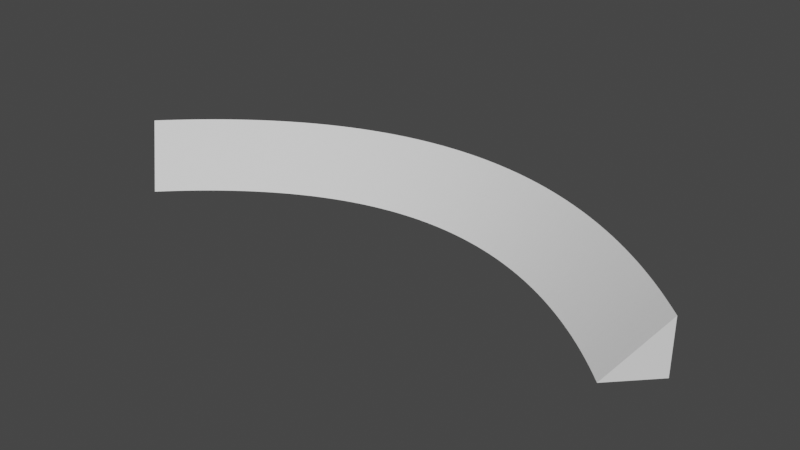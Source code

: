 # Source: 90dCurve.blend  (saved by Blender 2.81.16; exported with 4.5.12 LTS)
import bpy
from mathutils import Matrix  # noqa: F401  (used for matrix-valued properties, if any)

bpy.ops.wm.read_factory_settings(use_empty=True)
scene = bpy.context.scene
scene.name = 'Scene'

# ---- collections
col_collection = bpy.data.collections.new('Collection'); scene.collection.children.link(col_collection)

# ---- world
world_world = bpy.data.worlds.new('World'); scene.world = world_world
world_world.use_nodes = True; world_world.node_tree.nodes.clear()
_N = world_world.node_tree.nodes; _L = world_world.node_tree.links
n0 = _N.new('ShaderNodeOutputWorld'); n0.name = 'World Output'; n0.location = (300, 300)
n1 = _N.new('ShaderNodeBackground'); n1.name = 'Background'; n1.location = (10, 300)
n1.inputs[0].default_value = (0.05088, 0.05088, 0.05088, 1.0)
_L.new(n1.outputs[0], n0.inputs[0])
n0.is_active_output = True
world_world.color = (0.05088, 0.05088, 0.05088)
world_world.use_sun_shadow = False
world_world.sun_shadow_jitter_overblur = 0.0

# ---- meshes
me_beziercurve_000 = bpy.data.meshes.new('BezierCurve.000')
me_beziercurve_000.from_pydata([(1.088, 0.106, -0.009767), (1.088, 0.106, -0.009767), (0.9489, -0.03789, -0.009939), (0.9489, -0.03789, -0.009939), (1.089, 0.1047, 0.1911), (1.088, 0.106, -0.009756), (-1.069, 0.1108, -0.009853), (-1.069, 0.1108, -0.009853), (-0.9261, -0.02907, -0.009853), (-0.9261, -0.02907, -0.009853), (-1.069, 0.1108, 0.1911), (-1.069, 0.1108, -0.009842), (-1.069, 0.1108, -0.009853), (-1.069, 0.1108, -0.009853), (-0.9261, -0.02907, -0.009853), (-0.9261, -0.02907, -0.009853), (-1.069, 0.1108, 0.1911), (-1.069, 0.1108, -0.009842), (-1.038, 0.1416, -0.009847), (-1.038, 0.1416, -0.009847), (-0.8981, -0.001038, -0.009848), (-0.8981, -0.001038, -0.009848), (-1.038, 0.1415, 0.1911), (-1.038, 0.1416, -0.009836), (-1.007, 0.1714, -0.009831), (-1.007, 0.1714, -0.009831), (-0.87, 0.02603, -0.009833), (-0.87, 0.02603, -0.009833), (-1.007, 0.1713, 0.1911), (-1.007, 0.1714, -0.009819), (-0.9762, 0.2003, -0.009803), (-0.9762, 0.2003, -0.009803), (-0.8418, 0.05214, -0.009808), (-0.8418, 0.05214, -0.009808), (-0.9762, 0.2001, 0.1911), (-0.9762, 0.2003, -0.009792), (-0.9448, 0.2282, -0.009766), (-0.9448, 0.2282, -0.009766), (-0.8135, 0.07729, -0.009775), (-0.8135, 0.07729, -0.009775), (-0.9449, 0.228, 0.1911), (-0.9447, 0.2282, -0.009755), (-0.9131, 0.2551, -0.009719), (-0.9131, 0.2551, -0.009719), (-0.7851, 0.1015, -0.009733), (-0.7851, 0.1015, -0.009733), (-0.9133, 0.2549, 0.1912), (-0.9131, 0.2551, -0.009708), (-0.8813, 0.2811, -0.009664), (-0.8813, 0.2811, -0.009664), (-0.7566, 0.1247, -0.009683), (-0.7566, 0.1247, -0.009683), (-0.8815, 0.2808, 0.1913), (-0.8813, 0.2811, -0.009652), (-0.8492, 0.3061, -0.0096), (-0.8492, 0.3061, -0.0096), (-0.728, 0.147, -0.009626), (-0.728, 0.147, -0.009626), (-0.8495, 0.3058, 0.1913), (-0.8492, 0.3061, -0.009588), (-0.817, 0.3301, -0.009528), (-0.817, 0.3301, -0.009528), (-0.6993, 0.1684, -0.009561), (-0.6993, 0.1684, -0.009561), (-0.8172, 0.3298, 0.1914), (-0.817, 0.3301, -0.009516), (-0.7845, 0.3532, -0.009448), (-0.7845, 0.3532, -0.009448), (-0.6706, 0.1888, -0.009491), (-0.6706, 0.1888, -0.009491), (-0.7848, 0.3528, 0.1915), (-0.7845, 0.3532, -0.009437), (-0.7519, 0.3752, -0.009362), (-0.7519, 0.3752, -0.009362), (-0.6418, 0.2082, -0.009415), (-0.6418, 0.2082, -0.009415), (-0.7522, 0.3749, 0.1916), (-0.7519, 0.3752, -0.00935), (-0.719, 0.3963, -0.009269), (-0.719, 0.3963, -0.009269), (-0.6129, 0.2268, -0.009333), (-0.6129, 0.2268, -0.009333), (-0.7194, 0.396, 0.1916), (-0.719, 0.3963, -0.009257), (-0.686, 0.4165, -0.00917), (-0.686, 0.4165, -0.00917), (-0.584, 0.2444, -0.009247), (-0.584, 0.2444, -0.009247), (-0.6863, 0.4161, 0.1917), (-0.686, 0.4165, -0.009159), (-0.6527, 0.4356, -0.009066), (-0.6527, 0.4356, -0.009066), (-0.555, 0.2611, -0.009156), (-0.555, 0.2611, -0.009156), (-0.6531, 0.4352, 0.1918), (-0.6527, 0.4356, -0.009055), (-0.6193, 0.4538, -0.008957), (-0.6193, 0.4538, -0.008957), (-0.526, 0.2769, -0.009062), (-0.526, 0.2769, -0.009062), (-0.6198, 0.4533, 0.192), (-0.6193, 0.4538, -0.008946), (-0.5858, 0.4709, -0.008844), (-0.5858, 0.4709, -0.008844), (-0.4969, 0.2917, -0.008964), (-0.4969, 0.2917, -0.008964), (-0.5862, 0.4705, 0.1921), (-0.5858, 0.4709, -0.008833), (-0.552, 0.4871, -0.008728), (-0.552, 0.4871, -0.008728), (-0.4678, 0.3057, -0.008863), (-0.4678, 0.3057, -0.008863), (-0.5525, 0.4867, 0.1922), (-0.552, 0.4871, -0.008716), (-0.5181, 0.5023, -0.008608), (-0.5181, 0.5023, -0.008608), (-0.4387, 0.3188, -0.00876), (-0.4387, 0.3188, -0.00876), (-0.5186, 0.5019, 0.1923), (-0.5181, 0.5023, -0.008596), (-0.4841, 0.5165, -0.008485), (-0.4841, 0.5165, -0.008485), (-0.4095, 0.3309, -0.008655), (-0.4095, 0.3309, -0.008655), (-0.4846, 0.5161, 0.1924), (-0.4841, 0.5165, -0.008474), (-0.4499, 0.5297, -0.008361), (-0.4499, 0.5297, -0.008361), (-0.3803, 0.3422, -0.008549), (-0.3803, 0.3422, -0.008549), (-0.4504, 0.5293, 0.1926), (-0.4499, 0.5297, -0.008349), (-0.4155, 0.542, -0.008235), (-0.4155, 0.542, -0.008235), (-0.3511, 0.3526, -0.008441), (-0.3511, 0.3526, -0.008441), (-0.4161, 0.5415, 0.1927), (-0.4155, 0.542, -0.008223), (-0.3811, 0.5532, -0.008108), (-0.3811, 0.5532, -0.008108), (-0.3218, 0.3621, -0.008334), (-0.3218, 0.3621, -0.008334), (-0.3817, 0.5527, 0.1928), (-0.3811, 0.5532, -0.008096), (-0.3465, 0.5634, -0.007981), (-0.3465, 0.5634, -0.007981), (-0.2925, 0.3708, -0.008226), (-0.2925, 0.3708, -0.008226), (-0.3471, 0.5629, 0.1929), (-0.3465, 0.5634, -0.007969), (-0.3118, 0.5726, -0.007854), (-0.3118, 0.5726, -0.007854), (-0.2632, 0.3786, -0.008119), (-0.2632, 0.3786, -0.008119), (-0.3124, 0.5721, 0.1931), (-0.3118, 0.5726, -0.007842), (-0.277, 0.5808, -0.007728), (-0.277, 0.5808, -0.007728), (-0.2339, 0.3855, -0.008012), (-0.2339, 0.3855, -0.008012), (-0.2776, 0.5803, 0.1932), (-0.277, 0.5808, -0.007716), (-0.2421, 0.588, -0.007603), (-0.2421, 0.588, -0.007603), (-0.2045, 0.3915, -0.007907), (-0.2045, 0.3915, -0.007907), (-0.2428, 0.5875, 0.1933), (-0.2421, 0.588, -0.007591), (-0.2072, 0.5941, -0.00748), (-0.2072, 0.5941, -0.00748), (-0.1752, 0.3967, -0.007804), (-0.1752, 0.3967, -0.007804), (-0.2078, 0.5937, 0.1934), (-0.2072, 0.5941, -0.007469), (-0.1722, 0.5993, -0.00736), (-0.1722, 0.5993, -0.00736), (-0.1458, 0.4011, -0.007703), (-0.1458, 0.4011, -0.007703), (-0.1728, 0.5988, 0.1936), (-0.1722, 0.5993, -0.007348), (-0.1371, 0.6035, -0.007243), (-0.1371, 0.6035, -0.007243), (-0.1163, 0.4046, -0.007605), (-0.1163, 0.4046, -0.007605), (-0.1377, 0.603, 0.1937), (-0.1371, 0.6035, -0.007231), (-0.1019, 0.6066, -0.007129), (-0.1019, 0.6066, -0.007129), (-0.0869, 0.4072, -0.00751), (-0.0869, 0.4072, -0.00751), (-0.1025, 0.6061, 0.1938), (-0.1019, 0.6066, -0.007118), (-0.06676, 0.6088, -0.00702), (-0.06676, 0.6088, -0.00702), (-0.05744, 0.409, -0.007418), (-0.05744, 0.409, -0.007418), (-0.06735, 0.6083, 0.1939), (-0.06676, 0.6088, -0.007009), (-0.03156, 0.6099, -0.006916), (-0.03156, 0.6099, -0.006916), (-0.02795, 0.41, -0.007331), (-0.02795, 0.41, -0.007331), (-0.03213, 0.6094, 0.194), (-0.03156, 0.6099, -0.006904), (0.003664, 0.6101, -0.006817), (0.003664, 0.6101, -0.006817), (0.001564, 0.4101, -0.007248), (0.001564, 0.4101, -0.007248), (0.003112, 0.6096, 0.1941), (0.003664, 0.6101, -0.006806), (0.03889, 0.6092, -0.006724), (0.03889, 0.6092, -0.006724), (0.0311, 0.4093, -0.00717), (0.0311, 0.4093, -0.00717), (0.03836, 0.6087, 0.1942), (0.03889, 0.6092, -0.006713), (0.07411, 0.6073, -0.006638), (0.07411, 0.6073, -0.006638), (0.06066, 0.4078, -0.007098), (0.06066, 0.4078, -0.007098), (0.07361, 0.6068, 0.1943), (0.07411, 0.6073, -0.006627), (0.1093, 0.6044, -0.006559), (0.1093, 0.6044, -0.006559), (0.09025, 0.4053, -0.007031), (0.09025, 0.4053, -0.007031), (0.1088, 0.6039, 0.1944), (0.1093, 0.6044, -0.006548), (0.1445, 0.6006, -0.006488), (0.1445, 0.6006, -0.006488), (0.1199, 0.4021, -0.006971), (0.1199, 0.4021, -0.006971), (0.1441, 0.6001, 0.1944), (0.1445, 0.6006, -0.006476), (0.1796, 0.5957, -0.006425), (0.1796, 0.5957, -0.006425), (0.1495, 0.398, -0.006918), (0.1495, 0.398, -0.006918), (0.1792, 0.5952, 0.1945), (0.1796, 0.5957, -0.006413), (0.2147, 0.5899, -0.00637), (0.2147, 0.5899, -0.00637), (0.1792, 0.393, -0.006872), (0.1792, 0.393, -0.006872), (0.2144, 0.5893, 0.1945), (0.2147, 0.5899, -0.006359), (0.2498, 0.583, -0.006326), (0.2498, 0.583, -0.006326), (0.2088, 0.3873, -0.006834), (0.2088, 0.3873, -0.006834), (0.2494, 0.5825, 0.1946), (0.2498, 0.583, -0.006314), (0.2848, 0.5752, -0.006291), (0.2848, 0.5752, -0.006291), (0.2385, 0.3806, -0.006805), (0.2385, 0.3806, -0.006805), (0.2845, 0.5747, 0.1946), (0.2848, 0.5752, -0.006279), (0.3197, 0.5664, -0.006266), (0.3197, 0.5664, -0.006266), (0.2683, 0.3731, -0.006784), (0.2683, 0.3731, -0.006784), (0.3194, 0.5659, 0.1946), (0.3197, 0.5664, -0.006255), (0.3545, 0.5567, -0.006253), (0.3545, 0.5567, -0.006253), (0.298, 0.3648, -0.006772), (0.298, 0.3648, -0.006772), (0.3543, 0.5561, 0.1947), (0.3545, 0.5567, -0.006241), (0.3892, 0.5459, -0.006251), (0.3892, 0.5459, -0.006251), (0.3278, 0.3556, -0.006771), (0.3278, 0.3556, -0.006771), (0.3891, 0.5454, 0.1947), (0.3892, 0.5459, -0.006239), (0.4239, 0.5343, -0.006261), (0.4239, 0.5343, -0.006261), (0.3576, 0.3456, -0.006779), (0.3576, 0.3456, -0.006779), (0.4238, 0.5337, 0.1947), (0.4239, 0.5343, -0.00625), (0.4584, 0.5216, -0.006284), (0.4584, 0.5216, -0.006284), (0.3873, 0.3347, -0.006799), (0.3873, 0.3347, -0.006799), (0.4584, 0.521, 0.1946), (0.4584, 0.5216, -0.006272), (0.4929, 0.508, -0.006319), (0.4929, 0.508, -0.006319), (0.4171, 0.3229, -0.00683), (0.4171, 0.3229, -0.00683), (0.4929, 0.5074, 0.1946), (0.4929, 0.508, -0.006308), (0.5272, 0.4935, -0.006369), (0.5272, 0.4935, -0.006369), (0.4469, 0.3103, -0.006873), (0.4469, 0.3103, -0.006873), (0.5272, 0.4928, 0.1945), (0.5272, 0.4935, -0.006357), (0.5614, 0.478, -0.006432), (0.5614, 0.478, -0.006432), (0.4767, 0.2968, -0.006928), (0.4767, 0.2968, -0.006928), (0.5615, 0.4773, 0.1945), (0.5614, 0.478, -0.006421), (0.5954, 0.4616, -0.00651), (0.5954, 0.4616, -0.00651), (0.5065, 0.2824, -0.006996), (0.5065, 0.2824, -0.006996), (0.5956, 0.4609, 0.1944), (0.5954, 0.4616, -0.006499), (0.6294, 0.4442, -0.006603), (0.6294, 0.4442, -0.006603), (0.5363, 0.2672, -0.007078), (0.5363, 0.2672, -0.007078), (0.6296, 0.4435, 0.1943), (0.6294, 0.4442, -0.006592), (0.6632, 0.426, -0.006712), (0.6632, 0.426, -0.006712), (0.566, 0.2511, -0.007173), (0.566, 0.2511, -0.007173), (0.6634, 0.4252, 0.1942), (0.6632, 0.426, -0.0067), (0.6968, 0.4068, -0.006837), (0.6968, 0.4068, -0.006837), (0.5958, 0.2342, -0.007284), (0.5958, 0.2342, -0.007284), (0.6971, 0.406, 0.1941), (0.6968, 0.4068, -0.006825), (0.7303, 0.3867, -0.006978), (0.7303, 0.3867, -0.006978), (0.6255, 0.2163, -0.007409), (0.6255, 0.2163, -0.007409), (0.7307, 0.3858, 0.1939), (0.7303, 0.3867, -0.006966), (0.7637, 0.3656, -0.007136), (0.7637, 0.3656, -0.007136), (0.6552, 0.1976, -0.00755), (0.6552, 0.1976, -0.00755), (0.7641, 0.3648, 0.1938), (0.7637, 0.3656, -0.007125), (0.7968, 0.3437, -0.007312), (0.7968, 0.3437, -0.007312), (0.6848, 0.178, -0.007707), (0.6848, 0.178, -0.007707), (0.7974, 0.3428, 0.1936), (0.7968, 0.3437, -0.007301), (0.8299, 0.3209, -0.007506), (0.8299, 0.3209, -0.007506), (0.7144, 0.1576, -0.007881), (0.7144, 0.1576, -0.007881), (0.8304, 0.3199, 0.1934), (0.8299, 0.3209, -0.007495), (0.8627, 0.2971, -0.007719), (0.8627, 0.2971, -0.007719), (0.744, 0.1362, -0.008072), (0.744, 0.1362, -0.008072), (0.8634, 0.2962, 0.1932), (0.8627, 0.2971, -0.007707), (0.8954, 0.2725, -0.00795), (0.8954, 0.2725, -0.00795), (0.7735, 0.114, -0.008281), (0.7735, 0.114, -0.008281), (0.8961, 0.2715, 0.193), (0.8954, 0.2725, -0.007939), (0.9279, 0.247, -0.008201), (0.9279, 0.247, -0.008201), (0.8029, 0.09088, -0.008508), (0.8029, 0.09088, -0.008508), (0.9287, 0.2459, 0.1927), (0.9279, 0.247, -0.00819), (0.9603, 0.2206, -0.008473), (0.9603, 0.2206, -0.008473), (0.8323, 0.06689, -0.008754), (0.8323, 0.06689, -0.008754), (0.9611, 0.2194, 0.1924), (0.9603, 0.2206, -0.008461), (0.9924, 0.1932, -0.008764), (0.9924, 0.1932, -0.008764), (0.8615, 0.04202, -0.00902), (0.8615, 0.04202, -0.00902), (0.9933, 0.1921, 0.1921), (0.9924, 0.1932, -0.008753), (1.024, 0.1651, -0.009077), (1.024, 0.1651, -0.009077), (0.8907, 0.01626, -0.009306), (0.8907, 0.01626, -0.009306), (1.025, 0.1638, 0.1918), (1.024, 0.1651, -0.009065), (1.056, 0.136, -0.009411), (1.056, 0.136, -0.009411), (0.9199, -0.01037, -0.009612), (0.9199, -0.01037, -0.009612), (1.057, 0.1347, 0.1915), (1.056, 0.136, -0.0094), (1.088, 0.106, -0.009767), (1.088, 0.106, -0.009767), (0.9489, -0.03789, -0.009939), (0.9489, -0.03789, -0.009939), (1.089, 0.1047, 0.1911), (1.088, 0.106, -0.009756)], [], [(0, 5, 2), (5, 4, 2), (10, 11, 8), (11, 6, 8), (13, 19, 18, 12), (14, 13, 19, 20), (15, 21, 20, 14), (16, 15, 21, 22), (17, 16, 22, 23), (19, 25, 24, 18), (20, 19, 25, 26), (21, 27, 26, 20), (22, 21, 27, 28), (23, 22, 28, 29), (25, 31, 30, 24), (26, 25, 31, 32), (27, 33, 32, 26), (28, 27, 33, 34), (29, 28, 34, 35), (31, 37, 36, 30), (32, 31, 37, 38), (33, 39, 38, 32), (34, 33, 39, 40), (35, 34, 40, 41), (37, 43, 42, 36), (38, 37, 43, 44), (39, 45, 44, 38), (40, 39, 45, 46), (41, 40, 46, 47), (43, 49, 48, 42), (44, 43, 49, 50), (45, 51, 50, 44), (46, 45, 51, 52), (47, 46, 52, 53), (49, 55, 54, 48), (50, 49, 55, 56), (51, 57, 56, 50), (52, 51, 57, 58), (53, 52, 58, 59), (55, 61, 60, 54), (56, 55, 61, 62), (57, 63, 62, 56), (58, 57, 63, 64), (59, 58, 64, 65), (61, 67, 66, 60), (62, 61, 67, 68), (63, 69, 68, 62), (64, 63, 69, 70), (65, 64, 70, 71), (67, 73, 72, 66), (68, 67, 73, 74), (69, 75, 74, 68), (70, 69, 75, 76), (71, 70, 76, 77), (73, 79, 78, 72), (74, 73, 79, 80), (75, 81, 80, 74), (76, 75, 81, 82), (77, 76, 82, 83), (79, 85, 84, 78), (80, 79, 85, 86), (81, 87, 86, 80), (82, 81, 87, 88), (83, 82, 88, 89), (85, 91, 90, 84), (86, 85, 91, 92), (87, 93, 92, 86), (88, 87, 93, 94), (89, 88, 94, 95), (91, 97, 96, 90), (92, 91, 97, 98), (93, 99, 98, 92), (94, 93, 99, 100), (95, 94, 100, 101), (97, 103, 102, 96), (98, 97, 103, 104), (99, 105, 104, 98), (100, 99, 105, 106), (101, 100, 106, 107), (103, 109, 108, 102), (104, 103, 109, 110), (105, 111, 110, 104), (106, 105, 111, 112), (107, 106, 112, 113), (109, 115, 114, 108), (110, 109, 115, 116), (111, 117, 116, 110), (112, 111, 117, 118), (113, 112, 118, 119), (115, 121, 120, 114), (116, 115, 121, 122), (117, 123, 122, 116), (118, 117, 123, 124), (119, 118, 124, 125), (121, 127, 126, 120), (122, 121, 127, 128), (123, 129, 128, 122), (124, 123, 129, 130), (125, 124, 130, 131), (127, 133, 132, 126), (128, 127, 133, 134), (129, 135, 134, 128), (130, 129, 135, 136), (131, 130, 136, 137), (133, 139, 138, 132), (134, 133, 139, 140), (135, 141, 140, 134), (136, 135, 141, 142), (137, 136, 142, 143), (139, 145, 144, 138), (140, 139, 145, 146), (141, 147, 146, 140), (142, 141, 147, 148), (143, 142, 148, 149), (145, 151, 150, 144), (146, 145, 151, 152), (147, 153, 152, 146), (148, 147, 153, 154), (149, 148, 154, 155), (151, 157, 156, 150), (152, 151, 157, 158), (153, 159, 158, 152), (154, 153, 159, 160), (155, 154, 160, 161), (157, 163, 162, 156), (158, 157, 163, 164), (159, 165, 164, 158), (160, 159, 165, 166), (161, 160, 166, 167), (163, 169, 168, 162), (164, 163, 169, 170), (165, 171, 170, 164), (166, 165, 171, 172), (167, 166, 172, 173), (169, 175, 174, 168), (170, 169, 175, 176), (171, 177, 176, 170), (172, 171, 177, 178), (173, 172, 178, 179), (175, 181, 180, 174), (176, 175, 181, 182), (177, 183, 182, 176), (178, 177, 183, 184), (179, 178, 184, 185), (181, 187, 186, 180), (182, 181, 187, 188), (183, 189, 188, 182), (184, 183, 189, 190), (185, 184, 190, 191), (187, 193, 192, 186), (188, 187, 193, 194), (189, 195, 194, 188), (190, 189, 195, 196), (191, 190, 196, 197), (193, 199, 198, 192), (194, 193, 199, 200), (195, 201, 200, 194), (196, 195, 201, 202), (197, 196, 202, 203), (199, 205, 204, 198), (200, 199, 205, 206), (201, 207, 206, 200), (202, 201, 207, 208), (203, 202, 208, 209), (205, 211, 210, 204), (206, 205, 211, 212), (207, 213, 212, 206), (208, 207, 213, 214), (209, 208, 214, 215), (211, 217, 216, 210), (212, 211, 217, 218), (213, 219, 218, 212), (214, 213, 219, 220), (215, 214, 220, 221), (217, 223, 222, 216), (218, 217, 223, 224), (219, 225, 224, 218), (220, 219, 225, 226), (221, 220, 226, 227), (223, 229, 228, 222), (224, 223, 229, 230), (225, 231, 230, 224), (226, 225, 231, 232), (227, 226, 232, 233), (229, 235, 234, 228), (230, 229, 235, 236), (231, 237, 236, 230), (232, 231, 237, 238), (233, 232, 238, 239), (235, 241, 240, 234), (236, 235, 241, 242), (237, 243, 242, 236), (238, 237, 243, 244), (239, 238, 244, 245), (241, 247, 246, 240), (242, 241, 247, 248), (243, 249, 248, 242), (244, 243, 249, 250), (245, 244, 250, 251), (247, 253, 252, 246), (248, 247, 253, 254), (249, 255, 254, 248), (250, 249, 255, 256), (251, 250, 256, 257), (253, 259, 258, 252), (254, 253, 259, 260), (255, 261, 260, 254), (256, 255, 261, 262), (257, 256, 262, 263), (259, 265, 264, 258), (260, 259, 265, 266), (261, 267, 266, 260), (262, 261, 267, 268), (263, 262, 268, 269), (265, 271, 270, 264), (266, 265, 271, 272), (267, 273, 272, 266), (268, 267, 273, 274), (269, 268, 274, 275), (271, 277, 276, 270), (272, 271, 277, 278), (273, 279, 278, 272), (274, 273, 279, 280), (275, 274, 280, 281), (277, 283, 282, 276), (278, 277, 283, 284), (279, 285, 284, 278), (280, 279, 285, 286), (281, 280, 286, 287), (283, 289, 288, 282), (284, 283, 289, 290), (285, 291, 290, 284), (286, 285, 291, 292), (287, 286, 292, 293), (289, 295, 294, 288), (290, 289, 295, 296), (291, 297, 296, 290), (292, 291, 297, 298), (293, 292, 298, 299), (295, 301, 300, 294), (296, 295, 301, 302), (297, 303, 302, 296), (298, 297, 303, 304), (299, 298, 304, 305), (301, 307, 306, 300), (302, 301, 307, 308), (303, 309, 308, 302), (304, 303, 309, 310), (305, 304, 310, 311), (307, 313, 312, 306), (308, 307, 313, 314), (309, 315, 314, 308), (310, 309, 315, 316), (311, 310, 316, 317), (313, 319, 318, 312), (314, 313, 319, 320), (315, 321, 320, 314), (316, 315, 321, 322), (317, 316, 322, 323), (319, 325, 324, 318), (320, 319, 325, 326), (321, 327, 326, 320), (322, 321, 327, 328), (323, 322, 328, 329), (325, 331, 330, 324), (326, 325, 331, 332), (327, 333, 332, 326), (328, 327, 333, 334), (329, 328, 334, 335), (331, 337, 336, 330), (332, 331, 337, 338), (333, 339, 338, 332), (334, 333, 339, 340), (335, 334, 340, 341), (337, 343, 342, 336), (338, 337, 343, 344), (339, 345, 344, 338), (340, 339, 345, 346), (341, 340, 346, 347), (343, 349, 348, 342), (344, 343, 349, 350), (345, 351, 350, 344), (346, 345, 351, 352), (347, 346, 352, 353), (349, 355, 354, 348), (350, 349, 355, 356), (351, 357, 356, 350), (352, 351, 357, 358), (353, 352, 358, 359), (355, 361, 360, 354), (356, 355, 361, 362), (357, 363, 362, 356), (358, 357, 363, 364), (359, 358, 364, 365), (361, 367, 366, 360), (362, 361, 367, 368), (363, 369, 368, 362), (364, 363, 369, 370), (365, 364, 370, 371), (367, 373, 372, 366), (368, 367, 373, 374), (369, 375, 374, 368), (370, 369, 375, 376), (371, 370, 376, 377), (373, 379, 378, 372), (374, 373, 379, 380), (375, 381, 380, 374), (376, 375, 381, 382), (377, 376, 382, 383), (379, 385, 384, 378), (380, 379, 385, 386), (381, 387, 386, 380), (382, 381, 387, 388), (383, 382, 388, 389), (385, 391, 390, 384), (386, 385, 391, 392), (387, 393, 392, 386), (388, 387, 393, 394), (389, 388, 394, 395), (391, 397, 396, 390), (392, 391, 397, 398), (393, 399, 398, 392), (394, 393, 399, 400), (395, 394, 400, 401)])
me_beziercurve_000.use_remesh_fix_poles = True
me_beziercurve_000.use_remesh_preserve_attributes = False
me_beziercurve_000.use_mirror_vertex_groups = False
me_beziercurve_000.update()

# ---- curves / text
cu_beziercurve = bpy.data.curves.new('BezierCurve', 'CURVE')
cu_beziercurve.dimensions = '3D'
_sp = cu_beziercurve.splines.new('POLY'); _sp.points.add(5)
_sp.points.foreach_set('co', [-1.0, 0.0, 0.0, 1.0, -1.0, 0.0, 0.0, 1.0, 1.0, 0.0, 0.0, 1.0, 1.0, 0.0, 0.0, 1.0, -0.9994, 2.009, 0.0, 1.0, -1.0, 0.0001145, -2.328e-10, 1.0])
_sp.order_v = 1
cu_beziercurve.use_path = True
cu_beziercurve.use_path_clamp = True
cu_beziercurve.fill_mode = 'FULL'

# ---- objects
ob_beziercurve = bpy.data.objects.new('BezierCurve', cu_beziercurve)
ob_beziercurve_001 = bpy.data.objects.new('BezierCurve.001', me_beziercurve_000)

# ---- transforms, parenting, visibility, modifiers, constraints
ob_beziercurve.location = (0.0, 0.0, 0.0)
ob_beziercurve.scale = (0.1, 0.1, 0.1)
ob_beziercurve.lineart.crease_threshold = 0.0
ob_beziercurve_001.location = (0.0, 0.0, 0.0)
ob_beziercurve_001.lineart.crease_threshold = 0.0

# ---- collection membership
col_collection.objects.link(ob_beziercurve)
col_collection.objects.link(ob_beziercurve_001)

# ---- scene / render settings (as saved in the file)
scene.frame_start = 1; scene.frame_end = 250; scene.frame_set(1)
scene.render.engine = 'BLENDER_EEVEE_NEXT'
scene.cycles.use_denoising = False
scene.cycles.samples = 128
scene.cycles.sampling_pattern = 'TABULATED_SOBOL'
scene.cycles.use_adaptive_sampling = False
scene.cycles.use_light_tree = False
scene.view_settings.view_transform = 'Filmic'
bpy.context.view_layer.update()

# ---- added for rendering (the .blend has no active camera and no usable light): camera, sun
cam_auto = bpy.data.cameras.new('AutoCamera')
cam_auto.lens = 50.0
cam_auto.sensor_width = 36.0
cam_auto.clip_end = 1000.0
ob_auto_camera = bpy.data.objects.new('AutoCamera', cam_auto)
scene.collection.objects.link(ob_auto_camera)
ob_auto_camera.location = (2.12929, -2.28824, 1.74284)
ob_auto_camera.rotation_euler = (1.09748, -7.21219e-08, 0.694738)
scene.camera = ob_auto_camera
light_auto_sun = bpy.data.lights.new('AutoSun', 'SUN')
light_auto_sun.energy = 3.0
light_auto_sun.angle = 0.0523599
ob_auto_sun = bpy.data.objects.new('AutoSun', light_auto_sun)
scene.collection.objects.link(ob_auto_sun)
ob_auto_sun.rotation_euler = (0.872665, 0.174533, 0.523599)
bpy.context.view_layer.update()
